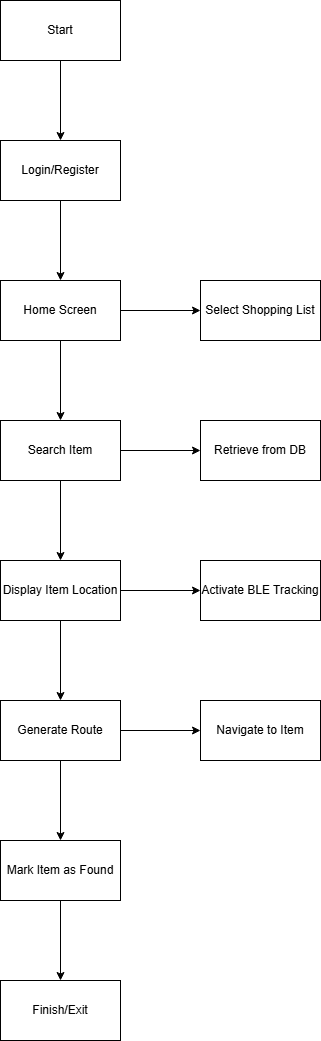

The diagram above was exported from draw.io. Its source (the exported page's mxGraphModel, read from the mxfile embedded in the PNG):
<mxGraphModel dx="1554" dy="815" grid="1" gridSize="10" guides="1" tooltips="1" connect="1" arrows="1" fold="1" page="1" pageScale="1" pageWidth="850" pageHeight="1100" math="0" shadow="0">
  <root>
    <mxCell id="0" />
    <mxCell id="1" parent="0" />
    <mxCell id="GbK7JrHas0NkKeJ_LUku-3" value="" style="edgeStyle=orthogonalEdgeStyle;rounded=0;orthogonalLoop=1;jettySize=auto;html=1;" parent="1" source="GbK7JrHas0NkKeJ_LUku-1" target="GbK7JrHas0NkKeJ_LUku-2" edge="1">
      <mxGeometry relative="1" as="geometry" />
    </mxCell>
    <mxCell id="GbK7JrHas0NkKeJ_LUku-1" value="Start" style="rounded=0;whiteSpace=wrap;html=1;" parent="1" vertex="1">
      <mxGeometry x="330" y="20" width="120" height="60" as="geometry" />
    </mxCell>
    <mxCell id="GbK7JrHas0NkKeJ_LUku-5" value="" style="edgeStyle=orthogonalEdgeStyle;rounded=0;orthogonalLoop=1;jettySize=auto;html=1;" parent="1" source="GbK7JrHas0NkKeJ_LUku-2" target="GbK7JrHas0NkKeJ_LUku-4" edge="1">
      <mxGeometry relative="1" as="geometry" />
    </mxCell>
    <mxCell id="GbK7JrHas0NkKeJ_LUku-2" value="Login/Register" style="rounded=0;whiteSpace=wrap;html=1;" parent="1" vertex="1">
      <mxGeometry x="330" y="160" width="120" height="60" as="geometry" />
    </mxCell>
    <mxCell id="GbK7JrHas0NkKeJ_LUku-7" value="" style="edgeStyle=orthogonalEdgeStyle;rounded=0;orthogonalLoop=1;jettySize=auto;html=1;" parent="1" source="GbK7JrHas0NkKeJ_LUku-4" target="GbK7JrHas0NkKeJ_LUku-6" edge="1">
      <mxGeometry relative="1" as="geometry" />
    </mxCell>
    <mxCell id="GbK7JrHas0NkKeJ_LUku-9" value="" style="edgeStyle=orthogonalEdgeStyle;rounded=0;orthogonalLoop=1;jettySize=auto;html=1;" parent="1" source="GbK7JrHas0NkKeJ_LUku-4" target="GbK7JrHas0NkKeJ_LUku-8" edge="1">
      <mxGeometry relative="1" as="geometry" />
    </mxCell>
    <mxCell id="GbK7JrHas0NkKeJ_LUku-4" value="Home Screen" style="rounded=0;whiteSpace=wrap;html=1;" parent="1" vertex="1">
      <mxGeometry x="330" y="300" width="120" height="60" as="geometry" />
    </mxCell>
    <mxCell id="GbK7JrHas0NkKeJ_LUku-6" value="Select Shopping List" style="rounded=0;whiteSpace=wrap;html=1;" parent="1" vertex="1">
      <mxGeometry x="530" y="300" width="120" height="60" as="geometry" />
    </mxCell>
    <mxCell id="GbK7JrHas0NkKeJ_LUku-11" value="" style="edgeStyle=orthogonalEdgeStyle;rounded=0;orthogonalLoop=1;jettySize=auto;html=1;" parent="1" source="GbK7JrHas0NkKeJ_LUku-8" target="GbK7JrHas0NkKeJ_LUku-10" edge="1">
      <mxGeometry relative="1" as="geometry" />
    </mxCell>
    <mxCell id="GbK7JrHas0NkKeJ_LUku-13" value="" style="edgeStyle=orthogonalEdgeStyle;rounded=0;orthogonalLoop=1;jettySize=auto;html=1;" parent="1" source="GbK7JrHas0NkKeJ_LUku-8" target="GbK7JrHas0NkKeJ_LUku-12" edge="1">
      <mxGeometry relative="1" as="geometry" />
    </mxCell>
    <mxCell id="GbK7JrHas0NkKeJ_LUku-8" value="Search Item" style="rounded=0;whiteSpace=wrap;html=1;" parent="1" vertex="1">
      <mxGeometry x="330" y="440" width="120" height="60" as="geometry" />
    </mxCell>
    <mxCell id="GbK7JrHas0NkKeJ_LUku-10" value="Retrieve from DB" style="rounded=0;whiteSpace=wrap;html=1;" parent="1" vertex="1">
      <mxGeometry x="530" y="440" width="120" height="60" as="geometry" />
    </mxCell>
    <mxCell id="GbK7JrHas0NkKeJ_LUku-15" value="" style="edgeStyle=orthogonalEdgeStyle;rounded=0;orthogonalLoop=1;jettySize=auto;html=1;" parent="1" source="GbK7JrHas0NkKeJ_LUku-12" target="GbK7JrHas0NkKeJ_LUku-14" edge="1">
      <mxGeometry relative="1" as="geometry" />
    </mxCell>
    <mxCell id="GbK7JrHas0NkKeJ_LUku-17" value="" style="edgeStyle=orthogonalEdgeStyle;rounded=0;orthogonalLoop=1;jettySize=auto;html=1;" parent="1" source="GbK7JrHas0NkKeJ_LUku-12" target="GbK7JrHas0NkKeJ_LUku-16" edge="1">
      <mxGeometry relative="1" as="geometry" />
    </mxCell>
    <mxCell id="GbK7JrHas0NkKeJ_LUku-12" value="Display Item Location" style="rounded=0;whiteSpace=wrap;html=1;" parent="1" vertex="1">
      <mxGeometry x="330" y="580" width="120" height="60" as="geometry" />
    </mxCell>
    <mxCell id="GbK7JrHas0NkKeJ_LUku-14" value="Activate BLE Tracking" style="whiteSpace=wrap;html=1;rounded=0;" parent="1" vertex="1">
      <mxGeometry x="530" y="580" width="120" height="60" as="geometry" />
    </mxCell>
    <mxCell id="GbK7JrHas0NkKeJ_LUku-19" value="" style="edgeStyle=orthogonalEdgeStyle;rounded=0;orthogonalLoop=1;jettySize=auto;html=1;" parent="1" source="GbK7JrHas0NkKeJ_LUku-16" target="GbK7JrHas0NkKeJ_LUku-18" edge="1">
      <mxGeometry relative="1" as="geometry" />
    </mxCell>
    <mxCell id="GbK7JrHas0NkKeJ_LUku-21" value="" style="edgeStyle=orthogonalEdgeStyle;rounded=0;orthogonalLoop=1;jettySize=auto;html=1;" parent="1" source="GbK7JrHas0NkKeJ_LUku-16" target="GbK7JrHas0NkKeJ_LUku-20" edge="1">
      <mxGeometry relative="1" as="geometry" />
    </mxCell>
    <mxCell id="GbK7JrHas0NkKeJ_LUku-16" value="Generate Route" style="rounded=0;whiteSpace=wrap;html=1;" parent="1" vertex="1">
      <mxGeometry x="330" y="720" width="120" height="60" as="geometry" />
    </mxCell>
    <mxCell id="GbK7JrHas0NkKeJ_LUku-18" value="Navigate to Item" style="rounded=0;whiteSpace=wrap;html=1;" parent="1" vertex="1">
      <mxGeometry x="530" y="720" width="120" height="60" as="geometry" />
    </mxCell>
    <mxCell id="GbK7JrHas0NkKeJ_LUku-23" value="" style="edgeStyle=orthogonalEdgeStyle;rounded=0;orthogonalLoop=1;jettySize=auto;html=1;" parent="1" source="GbK7JrHas0NkKeJ_LUku-20" target="GbK7JrHas0NkKeJ_LUku-22" edge="1">
      <mxGeometry relative="1" as="geometry" />
    </mxCell>
    <mxCell id="GbK7JrHas0NkKeJ_LUku-20" value="Mark Item as Found" style="rounded=0;whiteSpace=wrap;html=1;" parent="1" vertex="1">
      <mxGeometry x="330" y="860" width="120" height="60" as="geometry" />
    </mxCell>
    <mxCell id="GbK7JrHas0NkKeJ_LUku-22" value="Finish/Exit" style="rounded=0;whiteSpace=wrap;html=1;" parent="1" vertex="1">
      <mxGeometry x="330" y="1000" width="120" height="60" as="geometry" />
    </mxCell>
  </root>
</mxGraphModel>